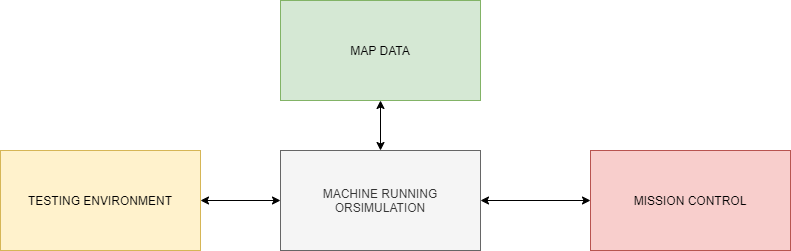

The diagram above was exported from draw.io. Its source (the exported page's mxGraphModel, read from the mxfile embedded in the PNG):
<mxGraphModel dx="1326" dy="708" grid="1" gridSize="10" guides="1" tooltips="1" connect="1" arrows="1" fold="1" page="1" pageScale="1" pageWidth="1169" pageHeight="827" math="0" shadow="0">
  <root>
    <mxCell id="0" />
    <mxCell id="1" parent="0" />
    <mxCell id="B8dpAcUix4fX116BgGlz-1" value="MAP DATA" style="rounded=0;whiteSpace=wrap;html=1;fillColor=#d5e8d4;strokeColor=#82b366;" parent="1" vertex="1">
      <mxGeometry x="450" y="140" width="200" height="100" as="geometry" />
    </mxCell>
    <mxCell id="Lg7IGvJ3i7Is098MQ5p1-3" value="MISSION CONTROL&lt;span style=&quot;color: rgba(0 , 0 , 0 , 0) ; font-family: monospace ; font-size: 0px&quot;&gt;%3CmxGraphModel%3E%3Croot%3E%3CmxCell%20id%3D%220%22%2F%3E%3CmxCell%20id%3D%221%22%20parent%3D%220%22%2F%3E%3CmxCell%20id%3D%222%22%20value%3D%22WEATHER%20DATA%22%20style%3D%22rounded%3D0%3BwhiteSpace%3Dwrap%3Bhtml%3D1%3B%22%20vertex%3D%221%22%20parent%3D%221%22%3E%3CmxGeometry%20x%3D%22450%22%20y%3D%22380%22%20width%3D%22200%22%20height%3D%22100%22%20as%3D%22geometry%22%2F%3E%3C%2FmxCell%3E%3C%2Froot%3E%3C%2FmxGraphModel%3E&lt;/span&gt;" style="rounded=0;whiteSpace=wrap;html=1;fillColor=#f8cecc;strokeColor=#b85450;" parent="1" vertex="1">
      <mxGeometry x="760" y="290" width="200" height="100" as="geometry" />
    </mxCell>
    <mxCell id="Lg7IGvJ3i7Is098MQ5p1-4" value="&lt;span style=&quot;font-weight: normal&quot;&gt;MACHINE RUNNING ORSIMULATION&lt;/span&gt;" style="rounded=0;whiteSpace=wrap;html=1;fontStyle=1;fillColor=#f5f5f5;strokeColor=#666666;fontColor=#333333;" parent="1" vertex="1">
      <mxGeometry x="450" y="290" width="200" height="100" as="geometry" />
    </mxCell>
    <mxCell id="Lg7IGvJ3i7Is098MQ5p1-5" value="&lt;span style=&quot;font-weight: normal&quot;&gt;TESTING ENVIRONMENT&lt;/span&gt;" style="rounded=0;whiteSpace=wrap;html=1;fontStyle=1;fillColor=#fff2cc;strokeColor=#d6b656;" parent="1" vertex="1">
      <mxGeometry x="170" y="290" width="200" height="100" as="geometry" />
    </mxCell>
    <mxCell id="B8dpAcUix4fX116BgGlz-3" value="" style="endArrow=classic;startArrow=classic;html=1;entryX=0.5;entryY=1;entryDx=0;entryDy=0;exitX=0.5;exitY=0;exitDx=0;exitDy=0;" parent="1" source="Lg7IGvJ3i7Is098MQ5p1-4" target="B8dpAcUix4fX116BgGlz-1" edge="1">
      <mxGeometry width="50" height="50" relative="1" as="geometry">
        <mxPoint x="400" y="200" as="sourcePoint" />
        <mxPoint x="450" y="150" as="targetPoint" />
      </mxGeometry>
    </mxCell>
    <mxCell id="Lg7IGvJ3i7Is098MQ5p1-8" value="" style="endArrow=classic;startArrow=classic;html=1;entryX=0;entryY=0.5;entryDx=0;entryDy=0;exitX=1;exitY=0.5;exitDx=0;exitDy=0;" parent="1" source="Lg7IGvJ3i7Is098MQ5p1-4" target="Lg7IGvJ3i7Is098MQ5p1-3" edge="1">
      <mxGeometry width="50" height="50" relative="1" as="geometry">
        <mxPoint x="430" y="479" as="sourcePoint" />
        <mxPoint x="480" y="429" as="targetPoint" />
        <Array as="points" />
      </mxGeometry>
    </mxCell>
    <mxCell id="Lg7IGvJ3i7Is098MQ5p1-11" value="" style="endArrow=classic;startArrow=classic;html=1;entryX=1;entryY=0.5;entryDx=0;entryDy=0;exitX=0;exitY=0.5;exitDx=0;exitDy=0;" parent="1" source="Lg7IGvJ3i7Is098MQ5p1-4" target="Lg7IGvJ3i7Is098MQ5p1-5" edge="1">
      <mxGeometry width="50" height="50" relative="1" as="geometry">
        <mxPoint x="560" y="470" as="sourcePoint" />
        <mxPoint x="560" y="400" as="targetPoint" />
        <Array as="points" />
      </mxGeometry>
    </mxCell>
  </root>
</mxGraphModel>